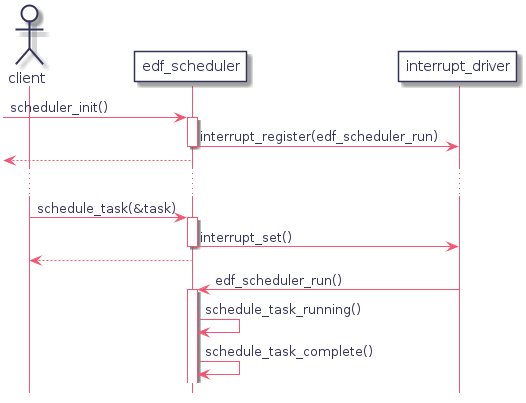

The diagram above was rendered by PlantUML. Its source (embedded in the PNG):
@startuml
hidefootbox
skinparam componentStyle uml2

skinparam defaultFontColor	#33335b

skinparam rectangle {
	color		#d6d6de
	backgroundColor	#ffffff
}

skinparam component {
	backgroundColor	#ffffff
	borderColor	#33335b
	arrowColor	#f05772
}

skinparam interface {
	backgroundColor	#ffffff
	borderColor	#f05772
}

skinparam class {
	backgroundColor	#ffffff
	borderColor	#33335b
	arrowColor	#f05772
}
skinparam stereotypeCBackgroundColor	#6fccdd

skinparam sequence {
	arrowColor		#4a4a86
	lifeLineBorderColor	#f05772
	groupBorderColor	#a1a1ca
	boxBorderColor		#a1a1ca
	dividerBorderColor	#d6d6de
	dividerBorderThickness	1
}
skinparam participant {
	borderColor		#33335b
	backgroundColor		#ffffff
}
skinparam actor {
	borderColor		#33335b
	backgroundColor		#ffffff
}

skinparam state {
	borderColor		#33335b
	backgroundColor		#ffffff
}

skinparam node {
	backgroundColor		#ffffff
}

skinparam note {
	backgroundColor 	#f6ed80
	borderColor		#d6d6de
}

skinparam activity {
	borderColor		#33335b
	backgroundColor		#ffffff
}

skinparam activityDiamond {
	borderColor		#33335b
	backgroundColor		#ffffff
}

skinparam arrowColor	#f05772
skinparam maxMessageSize 400
skinparam BoxPadding 4
actor client as c

participant edf_scheduler as edf
participant interrupt_driver as int

-> edf : scheduler_init()
    activate edf
    edf -> int : interrupt_register(edf_scheduler_run)
    deactivate edf
<-- edf
...
c -> edf : schedule_task(&task)
    activate edf
    edf -> int : interrupt_set()
    deactivate edf
c <-- edf

edf <- int : edf_scheduler_run()
    activate edf
    edf -> edf : schedule_task_running()
    edf -> edf : schedule_task_complete()

@enduml